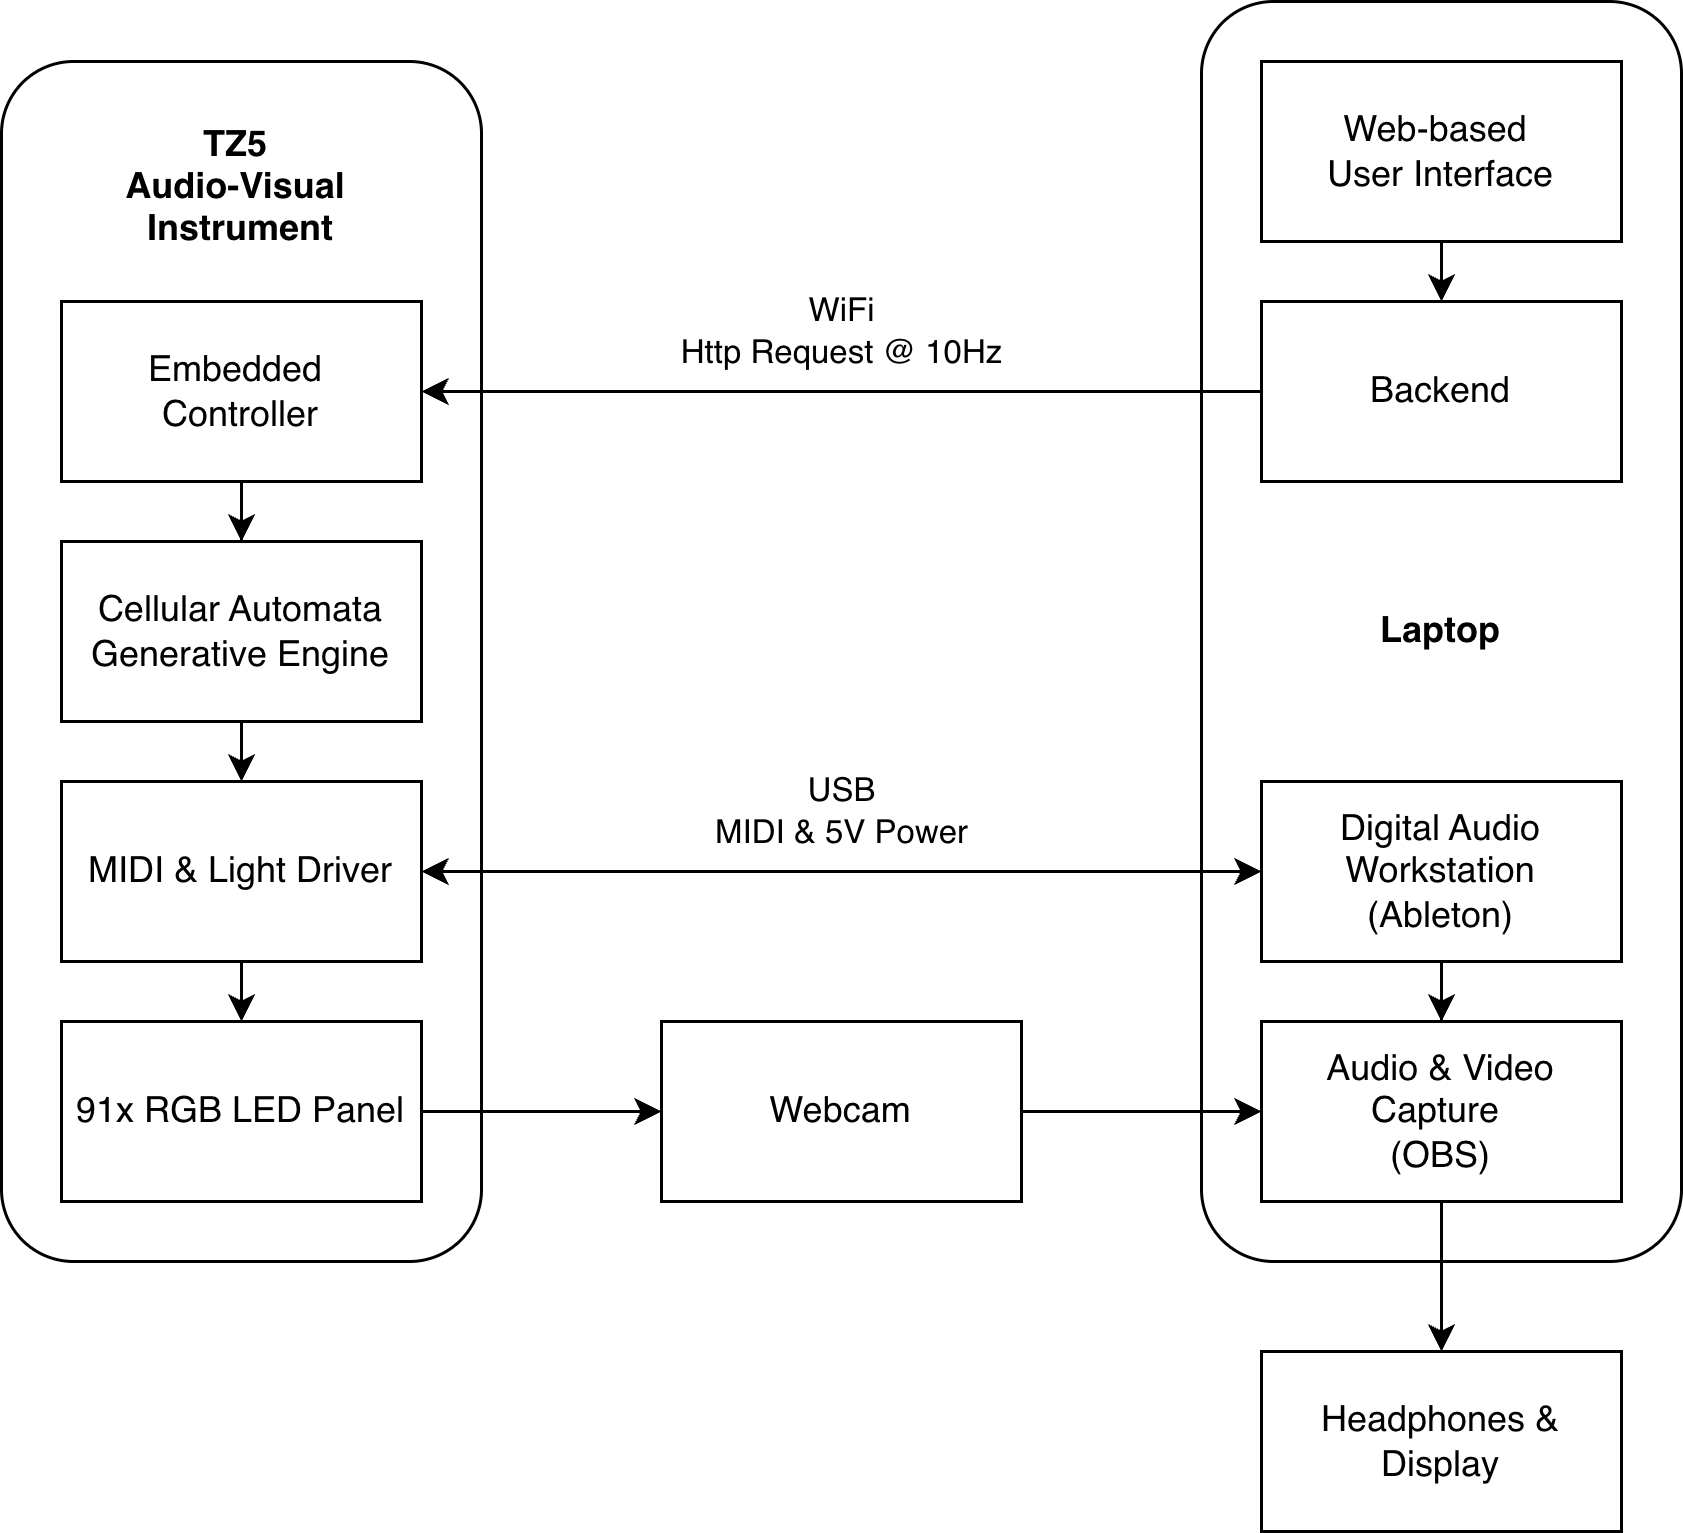

The diagram above was exported from draw.io. Its source (the exported page's mxGraphModel, read from the mxfile embedded in the PNG):
<mxGraphModel dx="876" dy="595" grid="1" gridSize="10" guides="1" tooltips="1" connect="1" arrows="1" fold="1" page="1" pageScale="1" pageWidth="850" pageHeight="1100" math="0" shadow="0">
  <root>
    <mxCell id="0" />
    <mxCell id="1" parent="0" />
    <mxCell id="UhYy2P4y2Gn_WNZ1U86z-45" parent="1" style="rounded=1;whiteSpace=wrap;html=1;" value="&lt;b&gt;Laptop&lt;/b&gt;" vertex="1">
      <mxGeometry height="420" width="160" x="620" y="100" as="geometry" />
    </mxCell>
    <mxCell id="UhYy2P4y2Gn_WNZ1U86z-44" parent="1" style="rounded=1;whiteSpace=wrap;html=1;" value="&lt;b&gt;TZ5&amp;nbsp;&lt;/b&gt;&lt;div&gt;&lt;b&gt;Audio-Visual&amp;nbsp;&lt;/b&gt;&lt;/div&gt;&lt;div&gt;&lt;b&gt;Instrument&lt;/b&gt;&lt;/div&gt;&lt;div&gt;&lt;b&gt;&lt;br&gt;&lt;/b&gt;&lt;/div&gt;&lt;div&gt;&lt;b&gt;&lt;br&gt;&lt;/b&gt;&lt;/div&gt;&lt;div&gt;&lt;b&gt;&lt;br&gt;&lt;/b&gt;&lt;/div&gt;&lt;div&gt;&lt;b&gt;&lt;br&gt;&lt;/b&gt;&lt;/div&gt;&lt;div&gt;&lt;b&gt;&lt;br&gt;&lt;/b&gt;&lt;/div&gt;&lt;div&gt;&lt;b&gt;&lt;br&gt;&lt;/b&gt;&lt;/div&gt;&lt;div&gt;&lt;b&gt;&lt;br&gt;&lt;/b&gt;&lt;/div&gt;&lt;div&gt;&lt;b&gt;&lt;br&gt;&lt;/b&gt;&lt;/div&gt;&lt;div&gt;&lt;b&gt;&lt;br&gt;&lt;/b&gt;&lt;/div&gt;&lt;div&gt;&lt;b&gt;&lt;br&gt;&lt;/b&gt;&lt;/div&gt;&lt;div&gt;&lt;b&gt;&lt;br&gt;&lt;/b&gt;&lt;/div&gt;&lt;div&gt;&lt;b&gt;&lt;br&gt;&lt;/b&gt;&lt;/div&gt;&lt;div&gt;&lt;b&gt;&lt;br&gt;&lt;/b&gt;&lt;/div&gt;&lt;div&gt;&lt;b&gt;&lt;br&gt;&lt;/b&gt;&lt;/div&gt;&lt;div&gt;&lt;b&gt;&lt;br&gt;&lt;/b&gt;&lt;/div&gt;&lt;div&gt;&lt;b&gt;&lt;br&gt;&lt;/b&gt;&lt;/div&gt;&lt;div&gt;&lt;b&gt;&lt;br&gt;&lt;/b&gt;&lt;/div&gt;&lt;div&gt;&lt;b&gt;&lt;br&gt;&lt;/b&gt;&lt;/div&gt;&lt;div&gt;&lt;b&gt;&lt;br&gt;&lt;/b&gt;&lt;/div&gt;&lt;div&gt;&lt;b&gt;&lt;br&gt;&lt;/b&gt;&lt;/div&gt;&lt;div&gt;&lt;b&gt;&lt;br&gt;&lt;/b&gt;&lt;/div&gt;&lt;div&gt;&lt;br&gt;&lt;/div&gt;" vertex="1">
      <mxGeometry height="400" width="160" x="220" y="120" as="geometry" />
    </mxCell>
    <mxCell id="UhYy2P4y2Gn_WNZ1U86z-13" edge="1" parent="1" source="UhYy2P4y2Gn_WNZ1U86z-2" style="edgeStyle=orthogonalEdgeStyle;rounded=0;orthogonalLoop=1;jettySize=auto;html=1;exitX=0.5;exitY=1;exitDx=0;exitDy=0;entryX=0.5;entryY=0;entryDx=0;entryDy=0;" target="UhYy2P4y2Gn_WNZ1U86z-11">
      <mxGeometry relative="1" as="geometry" />
    </mxCell>
    <mxCell id="UhYy2P4y2Gn_WNZ1U86z-2" parent="1" style="rounded=0;whiteSpace=wrap;html=1;" value="Web-based&amp;nbsp;&lt;div&gt;User Interface&lt;/div&gt;" vertex="1">
      <mxGeometry height="60" width="120" x="640" y="120" as="geometry" />
    </mxCell>
    <mxCell id="UhYy2P4y2Gn_WNZ1U86z-15" edge="1" parent="1" source="UhYy2P4y2Gn_WNZ1U86z-3" style="edgeStyle=orthogonalEdgeStyle;rounded=0;orthogonalLoop=1;jettySize=auto;html=1;exitX=0.5;exitY=1;exitDx=0;exitDy=0;" target="UhYy2P4y2Gn_WNZ1U86z-14">
      <mxGeometry relative="1" as="geometry" />
    </mxCell>
    <mxCell id="UhYy2P4y2Gn_WNZ1U86z-3" parent="1" style="rounded=0;whiteSpace=wrap;html=1;" value="Embedded&amp;nbsp;&lt;div&gt;Controller&lt;/div&gt;" vertex="1">
      <mxGeometry height="60" width="120" x="240" y="200" as="geometry" />
    </mxCell>
    <mxCell id="UhYy2P4y2Gn_WNZ1U86z-38" edge="1" parent="1" source="UhYy2P4y2Gn_WNZ1U86z-4" style="edgeStyle=orthogonalEdgeStyle;rounded=0;orthogonalLoop=1;jettySize=auto;html=1;" value="">
      <mxGeometry relative="1" as="geometry">
        <mxPoint x="700" y="440" as="targetPoint" />
      </mxGeometry>
    </mxCell>
    <mxCell id="UhYy2P4y2Gn_WNZ1U86z-4" parent="1" style="rounded=0;whiteSpace=wrap;html=1;" value="Digital Audio Workstation&lt;div&gt;(Ableton)&lt;/div&gt;" vertex="1">
      <mxGeometry height="60" width="120" x="640" y="360" as="geometry" />
    </mxCell>
    <mxCell id="UhYy2P4y2Gn_WNZ1U86z-42" edge="1" parent="1" source="UhYy2P4y2Gn_WNZ1U86z-11" style="edgeStyle=orthogonalEdgeStyle;rounded=0;orthogonalLoop=1;jettySize=auto;html=1;entryX=1;entryY=0.5;entryDx=0;entryDy=0;" target="UhYy2P4y2Gn_WNZ1U86z-3">
      <mxGeometry relative="1" as="geometry" />
    </mxCell>
    <mxCell id="UhYy2P4y2Gn_WNZ1U86z-47" connectable="0" parent="UhYy2P4y2Gn_WNZ1U86z-42" style="edgeLabel;html=1;align=center;verticalAlign=middle;resizable=0;points=[];" value="WiFi&lt;div&gt;Http Request @ 10Hz&lt;/div&gt;" vertex="1">
      <mxGeometry relative="1" x="0.0192" y="2" as="geometry">
        <mxPoint x="2" y="-22" as="offset" />
      </mxGeometry>
    </mxCell>
    <mxCell id="UhYy2P4y2Gn_WNZ1U86z-11" parent="1" style="rounded=0;whiteSpace=wrap;html=1;" value="Backend" vertex="1">
      <mxGeometry height="60" width="120" x="640" y="200" as="geometry" />
    </mxCell>
    <mxCell id="UhYy2P4y2Gn_WNZ1U86z-17" edge="1" parent="1" source="UhYy2P4y2Gn_WNZ1U86z-14" style="edgeStyle=orthogonalEdgeStyle;rounded=0;orthogonalLoop=1;jettySize=auto;html=1;exitX=0.5;exitY=1;exitDx=0;exitDy=0;entryX=0.5;entryY=0;entryDx=0;entryDy=0;" target="UhYy2P4y2Gn_WNZ1U86z-16">
      <mxGeometry relative="1" as="geometry" />
    </mxCell>
    <mxCell id="UhYy2P4y2Gn_WNZ1U86z-14" parent="1" style="rounded=0;whiteSpace=wrap;html=1;" value="Cellular Automata Generative Engine" vertex="1">
      <mxGeometry height="60" width="120" x="240" y="280" as="geometry" />
    </mxCell>
    <mxCell id="UhYy2P4y2Gn_WNZ1U86z-18" edge="1" parent="1" source="UhYy2P4y2Gn_WNZ1U86z-16" style="edgeStyle=orthogonalEdgeStyle;rounded=0;orthogonalLoop=1;jettySize=auto;html=1;exitX=1;exitY=0.5;exitDx=0;exitDy=0;entryX=0;entryY=0.5;entryDx=0;entryDy=0;startArrow=classic;startFill=1;" target="UhYy2P4y2Gn_WNZ1U86z-4">
      <mxGeometry relative="1" as="geometry" />
    </mxCell>
    <mxCell id="UhYy2P4y2Gn_WNZ1U86z-46" connectable="0" parent="UhYy2P4y2Gn_WNZ1U86z-18" style="edgeLabel;html=1;align=center;verticalAlign=middle;resizable=0;points=[];" value="USB&lt;div&gt;MIDI &amp;amp; 5V Power&lt;/div&gt;" vertex="1">
      <mxGeometry relative="1" x="0.0286" y="2" as="geometry">
        <mxPoint x="-4" y="-18" as="offset" />
      </mxGeometry>
    </mxCell>
    <mxCell id="UhYy2P4y2Gn_WNZ1U86z-20" edge="1" parent="1" source="UhYy2P4y2Gn_WNZ1U86z-16" style="edgeStyle=orthogonalEdgeStyle;rounded=0;orthogonalLoop=1;jettySize=auto;html=1;exitX=0.5;exitY=1;exitDx=0;exitDy=0;entryX=0.5;entryY=0;entryDx=0;entryDy=0;" target="UhYy2P4y2Gn_WNZ1U86z-19">
      <mxGeometry relative="1" as="geometry" />
    </mxCell>
    <mxCell id="UhYy2P4y2Gn_WNZ1U86z-16" parent="1" style="rounded=0;whiteSpace=wrap;html=1;" value="MIDI &amp;amp; Light Driver" vertex="1">
      <mxGeometry height="60" width="120" x="240" y="360" as="geometry" />
    </mxCell>
    <mxCell id="UhYy2P4y2Gn_WNZ1U86z-24" edge="1" parent="1" source="UhYy2P4y2Gn_WNZ1U86z-19" style="edgeStyle=orthogonalEdgeStyle;rounded=0;orthogonalLoop=1;jettySize=auto;html=1;exitX=1;exitY=0.5;exitDx=0;exitDy=0;entryX=0;entryY=0.5;entryDx=0;entryDy=0;">
      <mxGeometry relative="1" as="geometry">
        <mxPoint x="440" y="470" as="targetPoint" />
      </mxGeometry>
    </mxCell>
    <mxCell id="UhYy2P4y2Gn_WNZ1U86z-19" parent="1" style="rounded=0;whiteSpace=wrap;html=1;" value="91x RGB LED Panel" vertex="1">
      <mxGeometry height="60" width="120" x="240" y="440" as="geometry" />
    </mxCell>
    <mxCell id="UhYy2P4y2Gn_WNZ1U86z-34" edge="1" parent="1" style="edgeStyle=orthogonalEdgeStyle;rounded=0;orthogonalLoop=1;jettySize=auto;html=1;entryX=0.5;entryY=0;entryDx=0;entryDy=0;" target="UhYy2P4y2Gn_WNZ1U86z-41" value="">
      <mxGeometry relative="1" as="geometry">
        <mxPoint x="700" y="500" as="sourcePoint" />
        <mxPoint x="700" y="520" as="targetPoint" />
      </mxGeometry>
    </mxCell>
    <mxCell id="UhYy2P4y2Gn_WNZ1U86z-37" edge="1" parent="1" style="edgeStyle=orthogonalEdgeStyle;rounded=0;orthogonalLoop=1;jettySize=auto;html=1;" value="">
      <mxGeometry relative="1" as="geometry">
        <mxPoint x="560" y="470" as="sourcePoint" />
        <mxPoint x="640" y="470" as="targetPoint" />
      </mxGeometry>
    </mxCell>
    <mxCell id="UhYy2P4y2Gn_WNZ1U86z-39" parent="1" style="rounded=0;whiteSpace=wrap;html=1;" value="Webcam" vertex="1">
      <mxGeometry height="60" width="120" x="440" y="440" as="geometry" />
    </mxCell>
    <mxCell id="UhYy2P4y2Gn_WNZ1U86z-40" parent="1" style="rounded=0;whiteSpace=wrap;html=1;" value="Audio &amp;amp; Video Capture&amp;nbsp;&lt;div&gt;(OBS)&lt;/div&gt;" vertex="1">
      <mxGeometry height="60" width="120" x="640" y="440" as="geometry" />
    </mxCell>
    <mxCell id="UhYy2P4y2Gn_WNZ1U86z-41" parent="1" style="rounded=0;whiteSpace=wrap;html=1;" value="Headphones &amp;amp; Display" vertex="1">
      <mxGeometry height="60" width="120" x="640" y="550" as="geometry" />
    </mxCell>
  </root>
</mxGraphModel>